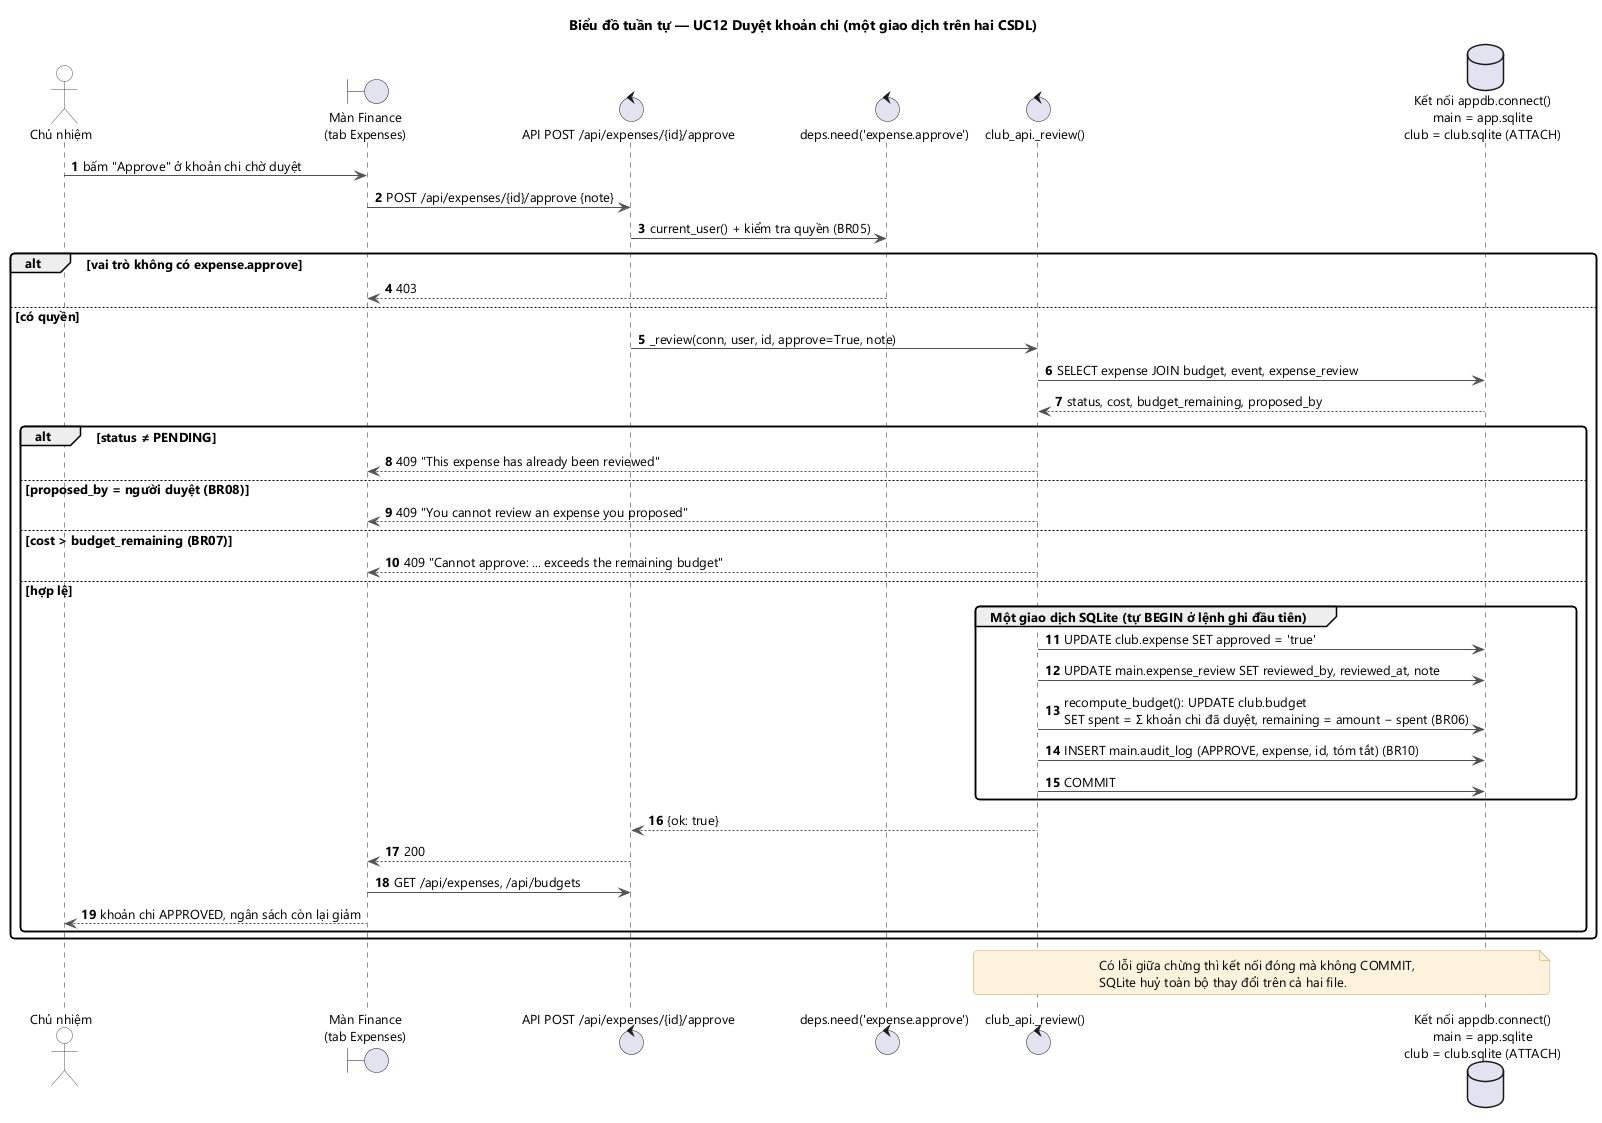

The diagram above was rendered by PlantUML. Its source (embedded in the PNG):
@startuml sequence_duyet_chi
!include _style.iuml
title Biểu đồ tuần tự — UC12 Duyệt khoản chi (một giao dịch trên hai CSDL)
autonumber

actor "Chủ nhiệm" as CN
boundary "Màn Finance\n(tab Expenses)" as UI
control "API POST /api/expenses/{id}/approve" as API
control "deps.need('expense.approve')" as AUTH
control "club_api._review()" as RV
database "Kết nối appdb.connect()\nmain = app.sqlite\nclub = club.sqlite (ATTACH)" as DB

CN -> UI : bấm "Approve" ở khoản chi chờ duyệt
UI -> API : POST /api/expenses/{id}/approve {note}
API -> AUTH : current_user() + kiểm tra quyền (BR05)
alt vai trò không có expense.approve
  AUTH --> UI : 403
else có quyền
  API -> RV : _review(conn, user, id, approve=True, note)
  RV -> DB : SELECT expense JOIN budget, event, expense_review
  DB --> RV : status, cost, budget_remaining, proposed_by
  alt status ≠ PENDING
    RV --> UI : 409 "This expense has already been reviewed"
  else proposed_by = người duyệt (BR08)
    RV --> UI : 409 "You cannot review an expense you proposed"
  else cost > budget_remaining (BR07)
    RV --> UI : 409 "Cannot approve: ... exceeds the remaining budget"
  else hợp lệ
    group Một giao dịch SQLite (tự BEGIN ở lệnh ghi đầu tiên)
      RV -> DB : UPDATE club.expense SET approved = 'true'
      RV -> DB : UPDATE main.expense_review SET reviewed_by, reviewed_at, note
      RV -> DB : recompute_budget(): UPDATE club.budget\nSET spent = Σ khoản chi đã duyệt, remaining = amount − spent (BR06)
      RV -> DB : INSERT main.audit_log (APPROVE, expense, id, tóm tắt) (BR10)
      RV -> DB : COMMIT
    end
    RV --> API : {ok: true}
    API --> UI : 200
    UI -> API : GET /api/expenses, /api/budgets
    UI --> CN : khoản chi APPROVED, ngân sách còn lại giảm
  end
end
note over RV, DB
  Có lỗi giữa chừng thì kết nối đóng mà không COMMIT,
  SQLite huỷ toàn bộ thay đổi trên cả hai file.
end note
@enduml